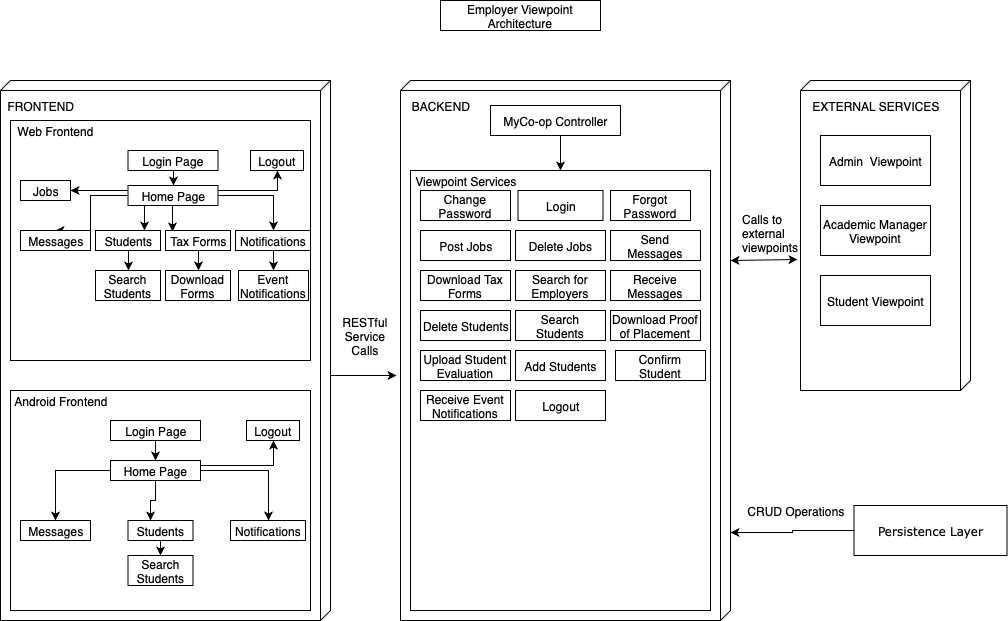

The diagram above was exported from draw.io. Its source (the exported page's mxGraphModel, read from the mxfile embedded in the PNG):
<mxGraphModel dx="1185" dy="702" grid="1" gridSize="10" guides="1" tooltips="1" connect="1" arrows="1" fold="1" page="1" pageScale="1" pageWidth="1100" pageHeight="850" background="#ffffff" math="0" shadow="0">
  <root>
    <mxCell id="0" />
    <mxCell id="1" parent="0" />
    <mxCell id="39150e848f15840c-1" value="" style="verticalAlign=top;align=left;spacingTop=8;spacingLeft=2;spacingRight=12;shape=cube;size=10;direction=south;fontStyle=4;html=1;rounded=0;shadow=0;comic=0;labelBackgroundColor=none;strokeColor=#000000;strokeWidth=1;fillColor=#ffffff;fontFamily=Verdana;fontSize=12;fontColor=#000000;" parent="1" vertex="1">
      <mxGeometry y="80" width="330" height="540" as="geometry" />
    </mxCell>
    <mxCell id="39150e848f15840c-2" value="" style="verticalAlign=top;align=left;spacingTop=8;spacingLeft=2;spacingRight=12;shape=cube;size=10;direction=south;fontStyle=4;html=1;rounded=0;shadow=0;comic=0;labelBackgroundColor=none;strokeColor=#000000;strokeWidth=1;fillColor=#ffffff;fontFamily=Verdana;fontSize=12;fontColor=#000000;" parent="1" vertex="1">
      <mxGeometry x="400" y="80" width="330" height="540" as="geometry" />
    </mxCell>
    <mxCell id="39150e848f15840c-3" value="" style="verticalAlign=top;align=left;spacingTop=8;spacingLeft=2;spacingRight=12;shape=cube;size=10;direction=south;fontStyle=4;html=1;rounded=0;shadow=0;comic=0;labelBackgroundColor=none;strokeColor=#000000;strokeWidth=1;fillColor=#ffffff;fontFamily=Verdana;fontSize=12;fontColor=#000000;" parent="1" vertex="1">
      <mxGeometry x="800" y="80" width="170" height="310" as="geometry" />
    </mxCell>
    <mxCell id="fa9p7WECJV2NGi6T1Mxi-114" style="edgeStyle=orthogonalEdgeStyle;rounded=0;orthogonalLoop=1;jettySize=auto;html=1;exitX=0;exitY=0.5;exitDx=0;exitDy=0;entryX=0.837;entryY=0;entryDx=0;entryDy=0;entryPerimeter=0;" edge="1" parent="1" source="39150e848f15840c-8" target="39150e848f15840c-2">
      <mxGeometry relative="1" as="geometry" />
    </mxCell>
    <mxCell id="39150e848f15840c-8" value="Persistence Layer" style="html=1;rounded=0;shadow=0;comic=0;labelBackgroundColor=none;strokeColor=#000000;strokeWidth=1;fillColor=#ffffff;fontFamily=Verdana;fontSize=12;fontColor=#000000;align=center;" parent="1" vertex="1">
      <mxGeometry x="853.5" y="505" width="153" height="50" as="geometry" />
    </mxCell>
    <mxCell id="fa9p7WECJV2NGi6T1Mxi-3" value="Employer Viewpoint Architecture" style="rounded=0;whiteSpace=wrap;html=1;" vertex="1" parent="1">
      <mxGeometry x="440" width="160" height="30" as="geometry" />
    </mxCell>
    <mxCell id="fa9p7WECJV2NGi6T1Mxi-4" value="FRONTEND" style="text;html=1;strokeColor=none;fillColor=none;align=center;verticalAlign=middle;whiteSpace=wrap;rounded=0;" vertex="1" parent="1">
      <mxGeometry x="20" y="95" width="40" height="20" as="geometry" />
    </mxCell>
    <mxCell id="fa9p7WECJV2NGi6T1Mxi-5" value="" style="rounded=0;whiteSpace=wrap;html=1;" vertex="1" parent="1">
      <mxGeometry x="10" y="120" width="300" height="240" as="geometry" />
    </mxCell>
    <mxCell id="fa9p7WECJV2NGi6T1Mxi-6" value="Web Frontend" style="text;html=1;strokeColor=none;fillColor=none;align=center;verticalAlign=middle;whiteSpace=wrap;rounded=0;" vertex="1" parent="1">
      <mxGeometry x="10" y="120" width="90" height="20" as="geometry" />
    </mxCell>
    <mxCell id="fa9p7WECJV2NGi6T1Mxi-7" value="" style="rounded=0;whiteSpace=wrap;html=1;" vertex="1" parent="1">
      <mxGeometry x="10" y="390" width="300" height="220" as="geometry" />
    </mxCell>
    <mxCell id="fa9p7WECJV2NGi6T1Mxi-8" value="Android Frontend" style="text;html=1;strokeColor=none;fillColor=none;align=center;verticalAlign=middle;whiteSpace=wrap;rounded=0;" vertex="1" parent="1">
      <mxGeometry x="10" y="390" width="100" height="20" as="geometry" />
    </mxCell>
    <mxCell id="fa9p7WECJV2NGi6T1Mxi-9" value="Login Page&lt;br&gt;" style="rounded=0;whiteSpace=wrap;html=1;" vertex="1" parent="1">
      <mxGeometry x="127.5" y="150" width="90" height="20" as="geometry" />
    </mxCell>
    <mxCell id="fa9p7WECJV2NGi6T1Mxi-11" value="" style="endArrow=classic;html=1;exitX=0.5;exitY=1;exitDx=0;exitDy=0;entryX=0.5;entryY=0;entryDx=0;entryDy=0;" edge="1" parent="1" source="fa9p7WECJV2NGi6T1Mxi-9" target="fa9p7WECJV2NGi6T1Mxi-12">
      <mxGeometry width="50" height="50" relative="1" as="geometry">
        <mxPoint x="130" y="200" as="sourcePoint" />
        <mxPoint x="180" y="150" as="targetPoint" />
      </mxGeometry>
    </mxCell>
    <mxCell id="fa9p7WECJV2NGi6T1Mxi-60" style="edgeStyle=orthogonalEdgeStyle;rounded=0;orthogonalLoop=1;jettySize=auto;html=1;exitX=0;exitY=0.5;exitDx=0;exitDy=0;entryX=0.5;entryY=0;entryDx=0;entryDy=0;" edge="1" parent="1" source="fa9p7WECJV2NGi6T1Mxi-12" target="fa9p7WECJV2NGi6T1Mxi-40">
      <mxGeometry relative="1" as="geometry">
        <Array as="points">
          <mxPoint x="90" y="195" />
          <mxPoint x="90" y="230" />
        </Array>
      </mxGeometry>
    </mxCell>
    <mxCell id="fa9p7WECJV2NGi6T1Mxi-71" style="edgeStyle=orthogonalEdgeStyle;rounded=0;orthogonalLoop=1;jettySize=auto;html=1;exitX=0.75;exitY=1;exitDx=0;exitDy=0;entryX=0.108;entryY=0.05;entryDx=0;entryDy=0;entryPerimeter=0;" edge="1" parent="1" source="fa9p7WECJV2NGi6T1Mxi-12" target="fa9p7WECJV2NGi6T1Mxi-42">
      <mxGeometry relative="1" as="geometry" />
    </mxCell>
    <mxCell id="fa9p7WECJV2NGi6T1Mxi-72" style="edgeStyle=orthogonalEdgeStyle;rounded=0;orthogonalLoop=1;jettySize=auto;html=1;exitX=1;exitY=0.5;exitDx=0;exitDy=0;entryX=0.5;entryY=0;entryDx=0;entryDy=0;" edge="1" parent="1" source="fa9p7WECJV2NGi6T1Mxi-12">
      <mxGeometry relative="1" as="geometry">
        <mxPoint x="273" y="230" as="targetPoint" />
      </mxGeometry>
    </mxCell>
    <mxCell id="fa9p7WECJV2NGi6T1Mxi-73" style="edgeStyle=orthogonalEdgeStyle;rounded=0;orthogonalLoop=1;jettySize=auto;html=1;exitX=0.25;exitY=1;exitDx=0;exitDy=0;entryX=0.75;entryY=0;entryDx=0;entryDy=0;" edge="1" parent="1" source="fa9p7WECJV2NGi6T1Mxi-12" target="fa9p7WECJV2NGi6T1Mxi-41">
      <mxGeometry relative="1" as="geometry" />
    </mxCell>
    <mxCell id="fa9p7WECJV2NGi6T1Mxi-88" style="edgeStyle=orthogonalEdgeStyle;rounded=0;orthogonalLoop=1;jettySize=auto;html=1;exitX=0;exitY=0.25;exitDx=0;exitDy=0;entryX=1;entryY=0.5;entryDx=0;entryDy=0;" edge="1" parent="1" source="fa9p7WECJV2NGi6T1Mxi-12" target="fa9p7WECJV2NGi6T1Mxi-87">
      <mxGeometry relative="1" as="geometry" />
    </mxCell>
    <mxCell id="fa9p7WECJV2NGi6T1Mxi-93" style="edgeStyle=orthogonalEdgeStyle;rounded=0;orthogonalLoop=1;jettySize=auto;html=1;exitX=1;exitY=0.25;exitDx=0;exitDy=0;entryX=0.5;entryY=1;entryDx=0;entryDy=0;" edge="1" parent="1" source="fa9p7WECJV2NGi6T1Mxi-12" target="fa9p7WECJV2NGi6T1Mxi-89">
      <mxGeometry relative="1" as="geometry" />
    </mxCell>
    <mxCell id="fa9p7WECJV2NGi6T1Mxi-12" value="Home Page" style="rounded=0;whiteSpace=wrap;html=1;" vertex="1" parent="1">
      <mxGeometry x="127.5" y="185" width="90" height="20" as="geometry" />
    </mxCell>
    <mxCell id="fa9p7WECJV2NGi6T1Mxi-13" value="Login Page&lt;br&gt;" style="rounded=0;whiteSpace=wrap;html=1;" vertex="1" parent="1">
      <mxGeometry x="110" y="420" width="90" height="20" as="geometry" />
    </mxCell>
    <mxCell id="fa9p7WECJV2NGi6T1Mxi-15" value="" style="endArrow=classic;html=1;exitX=0.5;exitY=1;exitDx=0;exitDy=0;entryX=0.5;entryY=0;entryDx=0;entryDy=0;" edge="1" parent="1" source="fa9p7WECJV2NGi6T1Mxi-13" target="fa9p7WECJV2NGi6T1Mxi-16">
      <mxGeometry width="50" height="50" relative="1" as="geometry">
        <mxPoint x="165" y="160" as="sourcePoint" />
        <mxPoint x="165" y="178" as="targetPoint" />
      </mxGeometry>
    </mxCell>
    <mxCell id="fa9p7WECJV2NGi6T1Mxi-55" style="edgeStyle=orthogonalEdgeStyle;rounded=0;orthogonalLoop=1;jettySize=auto;html=1;exitX=0;exitY=0.5;exitDx=0;exitDy=0;entryX=0.5;entryY=0;entryDx=0;entryDy=0;" edge="1" parent="1" source="fa9p7WECJV2NGi6T1Mxi-16" target="fa9p7WECJV2NGi6T1Mxi-51">
      <mxGeometry relative="1" as="geometry" />
    </mxCell>
    <mxCell id="fa9p7WECJV2NGi6T1Mxi-84" style="edgeStyle=orthogonalEdgeStyle;rounded=0;orthogonalLoop=1;jettySize=auto;html=1;exitX=0.5;exitY=1;exitDx=0;exitDy=0;" edge="1" parent="1" source="fa9p7WECJV2NGi6T1Mxi-16" target="fa9p7WECJV2NGi6T1Mxi-52">
      <mxGeometry relative="1" as="geometry">
        <Array as="points">
          <mxPoint x="155" y="500" />
          <mxPoint x="150" y="500" />
        </Array>
      </mxGeometry>
    </mxCell>
    <mxCell id="fa9p7WECJV2NGi6T1Mxi-86" style="edgeStyle=orthogonalEdgeStyle;rounded=0;orthogonalLoop=1;jettySize=auto;html=1;exitX=1;exitY=0.5;exitDx=0;exitDy=0;entryX=0.5;entryY=0;entryDx=0;entryDy=0;" edge="1" parent="1" source="fa9p7WECJV2NGi6T1Mxi-16" target="fa9p7WECJV2NGi6T1Mxi-85">
      <mxGeometry relative="1" as="geometry" />
    </mxCell>
    <mxCell id="fa9p7WECJV2NGi6T1Mxi-94" style="edgeStyle=orthogonalEdgeStyle;rounded=0;orthogonalLoop=1;jettySize=auto;html=1;exitX=1;exitY=0.25;exitDx=0;exitDy=0;entryX=0.5;entryY=1;entryDx=0;entryDy=0;" edge="1" parent="1" source="fa9p7WECJV2NGi6T1Mxi-16" target="fa9p7WECJV2NGi6T1Mxi-91">
      <mxGeometry relative="1" as="geometry" />
    </mxCell>
    <mxCell id="fa9p7WECJV2NGi6T1Mxi-16" value="Home Page" style="rounded=0;whiteSpace=wrap;html=1;" vertex="1" parent="1">
      <mxGeometry x="110" y="460" width="90" height="20" as="geometry" />
    </mxCell>
    <mxCell id="fa9p7WECJV2NGi6T1Mxi-17" value="BACKEND" style="text;html=1;strokeColor=none;fillColor=none;align=center;verticalAlign=middle;whiteSpace=wrap;rounded=0;" vertex="1" parent="1">
      <mxGeometry x="420" y="95" width="40" height="20" as="geometry" />
    </mxCell>
    <mxCell id="fa9p7WECJV2NGi6T1Mxi-24" value="" style="edgeStyle=orthogonalEdgeStyle;rounded=0;orthogonalLoop=1;jettySize=auto;html=1;" edge="1" parent="1" source="fa9p7WECJV2NGi6T1Mxi-18">
      <mxGeometry relative="1" as="geometry">
        <mxPoint x="560" y="170" as="targetPoint" />
        <Array as="points">
          <mxPoint x="560" y="150" />
          <mxPoint x="560" y="150" />
        </Array>
      </mxGeometry>
    </mxCell>
    <mxCell id="fa9p7WECJV2NGi6T1Mxi-18" value="MyCo-op Controller" style="rounded=0;whiteSpace=wrap;html=1;" vertex="1" parent="1">
      <mxGeometry x="490" y="105" width="130" height="30" as="geometry" />
    </mxCell>
    <mxCell id="fa9p7WECJV2NGi6T1Mxi-23" value="" style="rounded=0;whiteSpace=wrap;html=1;" vertex="1" parent="1">
      <mxGeometry x="410" y="170" width="300" height="440" as="geometry" />
    </mxCell>
    <mxCell id="fa9p7WECJV2NGi6T1Mxi-20" value="" style="endArrow=classic;html=1;" edge="1" parent="1">
      <mxGeometry width="50" height="50" relative="1" as="geometry">
        <mxPoint x="330" y="375" as="sourcePoint" />
        <mxPoint x="396" y="375" as="targetPoint" />
      </mxGeometry>
    </mxCell>
    <mxCell id="fa9p7WECJV2NGi6T1Mxi-22" value="RESTful&lt;br&gt;Service Calls&lt;br&gt;" style="text;html=1;strokeColor=none;fillColor=none;align=center;verticalAlign=middle;whiteSpace=wrap;rounded=0;" vertex="1" parent="1">
      <mxGeometry x="330" y="300" width="70" height="70" as="geometry" />
    </mxCell>
    <mxCell id="fa9p7WECJV2NGi6T1Mxi-26" value="Viewpoint Services" style="text;html=1;strokeColor=none;fillColor=none;align=center;verticalAlign=middle;whiteSpace=wrap;rounded=0;" vertex="1" parent="1">
      <mxGeometry x="410" y="170" width="110" height="20" as="geometry" />
    </mxCell>
    <mxCell id="fa9p7WECJV2NGi6T1Mxi-31" value="CRUD Operations" style="text;html=1;strokeColor=none;fillColor=none;align=center;verticalAlign=middle;whiteSpace=wrap;rounded=0;" vertex="1" parent="1">
      <mxGeometry x="730" y="500" width="130" height="20" as="geometry" />
    </mxCell>
    <mxCell id="fa9p7WECJV2NGi6T1Mxi-33" value="EXTERNAL SERVICES" style="text;html=1;strokeColor=none;fillColor=none;align=center;verticalAlign=middle;whiteSpace=wrap;rounded=0;" vertex="1" parent="1">
      <mxGeometry x="810" y="95" width="130" height="20" as="geometry" />
    </mxCell>
    <mxCell id="fa9p7WECJV2NGi6T1Mxi-35" value="Login" style="rounded=0;whiteSpace=wrap;html=1;" vertex="1" parent="1">
      <mxGeometry x="517.5" y="190" width="85" height="30" as="geometry" />
    </mxCell>
    <mxCell id="fa9p7WECJV2NGi6T1Mxi-37" value="Change Password" style="rounded=0;whiteSpace=wrap;html=1;" vertex="1" parent="1">
      <mxGeometry x="420" y="190" width="90" height="30" as="geometry" />
    </mxCell>
    <mxCell id="fa9p7WECJV2NGi6T1Mxi-38" value="Forgot Password" style="rounded=0;whiteSpace=wrap;html=1;" vertex="1" parent="1">
      <mxGeometry x="610" y="190" width="80" height="30" as="geometry" />
    </mxCell>
    <mxCell id="fa9p7WECJV2NGi6T1Mxi-40" value="Messages" style="rounded=0;whiteSpace=wrap;html=1;" vertex="1" parent="1">
      <mxGeometry x="20" y="230" width="70" height="20" as="geometry" />
    </mxCell>
    <mxCell id="fa9p7WECJV2NGi6T1Mxi-67" style="edgeStyle=orthogonalEdgeStyle;rounded=0;orthogonalLoop=1;jettySize=auto;html=1;exitX=0.5;exitY=1;exitDx=0;exitDy=0;entryX=0.5;entryY=0;entryDx=0;entryDy=0;" edge="1" parent="1" source="fa9p7WECJV2NGi6T1Mxi-41" target="fa9p7WECJV2NGi6T1Mxi-61">
      <mxGeometry relative="1" as="geometry" />
    </mxCell>
    <mxCell id="fa9p7WECJV2NGi6T1Mxi-41" value="Students" style="rounded=0;whiteSpace=wrap;html=1;" vertex="1" parent="1">
      <mxGeometry x="95" y="230" width="65" height="20" as="geometry" />
    </mxCell>
    <mxCell id="fa9p7WECJV2NGi6T1Mxi-66" style="edgeStyle=orthogonalEdgeStyle;rounded=0;orthogonalLoop=1;jettySize=auto;html=1;exitX=0.5;exitY=1;exitDx=0;exitDy=0;entryX=0.5;entryY=0;entryDx=0;entryDy=0;" edge="1" parent="1" source="fa9p7WECJV2NGi6T1Mxi-42" target="fa9p7WECJV2NGi6T1Mxi-62">
      <mxGeometry relative="1" as="geometry" />
    </mxCell>
    <mxCell id="fa9p7WECJV2NGi6T1Mxi-42" value="Tax Forms" style="rounded=0;whiteSpace=wrap;html=1;" vertex="1" parent="1">
      <mxGeometry x="165" y="230" width="65" height="20" as="geometry" />
    </mxCell>
    <mxCell id="fa9p7WECJV2NGi6T1Mxi-62" value="Download Forms" style="rounded=0;whiteSpace=wrap;html=1;" vertex="1" parent="1">
      <mxGeometry x="165" y="270" width="65" height="30" as="geometry" />
    </mxCell>
    <mxCell id="fa9p7WECJV2NGi6T1Mxi-51" value="Messages" style="rounded=0;whiteSpace=wrap;html=1;" vertex="1" parent="1">
      <mxGeometry x="20" y="520" width="70" height="20" as="geometry" />
    </mxCell>
    <mxCell id="fa9p7WECJV2NGi6T1Mxi-83" style="edgeStyle=orthogonalEdgeStyle;rounded=0;orthogonalLoop=1;jettySize=auto;html=1;exitX=0.5;exitY=1;exitDx=0;exitDy=0;entryX=0.5;entryY=0;entryDx=0;entryDy=0;" edge="1" parent="1" source="fa9p7WECJV2NGi6T1Mxi-52" target="fa9p7WECJV2NGi6T1Mxi-82">
      <mxGeometry relative="1" as="geometry" />
    </mxCell>
    <mxCell id="fa9p7WECJV2NGi6T1Mxi-52" value="Students" style="rounded=0;whiteSpace=wrap;html=1;" vertex="1" parent="1">
      <mxGeometry x="127.5" y="520" width="65" height="20" as="geometry" />
    </mxCell>
    <mxCell id="fa9p7WECJV2NGi6T1Mxi-61" value="Search Students" style="rounded=0;whiteSpace=wrap;html=1;" vertex="1" parent="1">
      <mxGeometry x="95" y="270" width="65" height="30" as="geometry" />
    </mxCell>
    <mxCell id="fa9p7WECJV2NGi6T1Mxi-78" value="" style="edgeStyle=orthogonalEdgeStyle;rounded=0;orthogonalLoop=1;jettySize=auto;html=1;" edge="1" parent="1" source="fa9p7WECJV2NGi6T1Mxi-74" target="fa9p7WECJV2NGi6T1Mxi-77">
      <mxGeometry relative="1" as="geometry" />
    </mxCell>
    <mxCell id="fa9p7WECJV2NGi6T1Mxi-74" value="Notifications" style="rounded=0;whiteSpace=wrap;html=1;" vertex="1" parent="1">
      <mxGeometry x="235" y="230" width="75" height="20" as="geometry" />
    </mxCell>
    <mxCell id="fa9p7WECJV2NGi6T1Mxi-77" value="Event Notifications" style="rounded=0;whiteSpace=wrap;html=1;" vertex="1" parent="1">
      <mxGeometry x="238" y="270" width="70" height="30" as="geometry" />
    </mxCell>
    <mxCell id="fa9p7WECJV2NGi6T1Mxi-82" value="Search Students" style="rounded=0;whiteSpace=wrap;html=1;" vertex="1" parent="1">
      <mxGeometry x="127.5" y="555" width="65" height="30" as="geometry" />
    </mxCell>
    <mxCell id="fa9p7WECJV2NGi6T1Mxi-85" value="Notifications" style="rounded=0;whiteSpace=wrap;html=1;" vertex="1" parent="1">
      <mxGeometry x="230" y="520" width="75" height="20" as="geometry" />
    </mxCell>
    <mxCell id="fa9p7WECJV2NGi6T1Mxi-87" value="Jobs" style="rounded=0;whiteSpace=wrap;html=1;" vertex="1" parent="1">
      <mxGeometry x="20" y="180" width="50" height="20" as="geometry" />
    </mxCell>
    <mxCell id="fa9p7WECJV2NGi6T1Mxi-89" value="Logout" style="rounded=0;whiteSpace=wrap;html=1;" vertex="1" parent="1">
      <mxGeometry x="250" y="150" width="53" height="20" as="geometry" />
    </mxCell>
    <mxCell id="fa9p7WECJV2NGi6T1Mxi-91" value="Logout" style="rounded=0;whiteSpace=wrap;html=1;" vertex="1" parent="1">
      <mxGeometry x="246" y="420" width="53" height="20" as="geometry" />
    </mxCell>
    <mxCell id="fa9p7WECJV2NGi6T1Mxi-95" value="Admin &amp;nbsp;Viewpoint" style="rounded=0;whiteSpace=wrap;html=1;" vertex="1" parent="1">
      <mxGeometry x="820" y="135" width="110" height="50" as="geometry" />
    </mxCell>
    <mxCell id="fa9p7WECJV2NGi6T1Mxi-96" value="Student Viewpoint" style="rounded=0;whiteSpace=wrap;html=1;" vertex="1" parent="1">
      <mxGeometry x="820" y="275" width="110" height="50" as="geometry" />
    </mxCell>
    <mxCell id="fa9p7WECJV2NGi6T1Mxi-97" value="Academic Manager Viewpoint" style="rounded=0;whiteSpace=wrap;html=1;" vertex="1" parent="1">
      <mxGeometry x="820" y="205" width="110" height="50" as="geometry" />
    </mxCell>
    <mxCell id="fa9p7WECJV2NGi6T1Mxi-98" value="Post Jobs" style="rounded=0;whiteSpace=wrap;html=1;" vertex="1" parent="1">
      <mxGeometry x="420" y="230" width="90" height="30" as="geometry" />
    </mxCell>
    <mxCell id="fa9p7WECJV2NGi6T1Mxi-99" value="Send Messages" style="rounded=0;whiteSpace=wrap;html=1;" vertex="1" parent="1">
      <mxGeometry x="610" y="230" width="90" height="30" as="geometry" />
    </mxCell>
    <mxCell id="fa9p7WECJV2NGi6T1Mxi-100" value="Receive Messages" style="rounded=0;whiteSpace=wrap;html=1;" vertex="1" parent="1">
      <mxGeometry x="610" y="270" width="90" height="30" as="geometry" />
    </mxCell>
    <mxCell id="fa9p7WECJV2NGi6T1Mxi-101" value="Search for Employers" style="rounded=0;whiteSpace=wrap;html=1;" vertex="1" parent="1">
      <mxGeometry x="515" y="270" width="90" height="30" as="geometry" />
    </mxCell>
    <mxCell id="fa9p7WECJV2NGi6T1Mxi-102" value="Delete Jobs" style="rounded=0;whiteSpace=wrap;html=1;" vertex="1" parent="1">
      <mxGeometry x="515" y="230" width="90" height="30" as="geometry" />
    </mxCell>
    <mxCell id="fa9p7WECJV2NGi6T1Mxi-103" value="Download Tax Forms" style="rounded=0;whiteSpace=wrap;html=1;" vertex="1" parent="1">
      <mxGeometry x="420" y="270" width="90" height="30" as="geometry" />
    </mxCell>
    <mxCell id="fa9p7WECJV2NGi6T1Mxi-104" value="Download Proof of Placement" style="rounded=0;whiteSpace=wrap;html=1;" vertex="1" parent="1">
      <mxGeometry x="610" y="310" width="90" height="30" as="geometry" />
    </mxCell>
    <mxCell id="fa9p7WECJV2NGi6T1Mxi-105" value="Delete Students" style="rounded=0;whiteSpace=wrap;html=1;" vertex="1" parent="1">
      <mxGeometry x="420" y="310" width="90" height="30" as="geometry" />
    </mxCell>
    <mxCell id="fa9p7WECJV2NGi6T1Mxi-106" value="Upload Student Evaluation" style="rounded=0;whiteSpace=wrap;html=1;" vertex="1" parent="1">
      <mxGeometry x="420" y="350" width="90" height="30" as="geometry" />
    </mxCell>
    <mxCell id="fa9p7WECJV2NGi6T1Mxi-107" value="Add Students" style="rounded=0;whiteSpace=wrap;html=1;" vertex="1" parent="1">
      <mxGeometry x="515" y="350" width="90" height="30" as="geometry" />
    </mxCell>
    <mxCell id="fa9p7WECJV2NGi6T1Mxi-108" value="Search Students" style="rounded=0;whiteSpace=wrap;html=1;" vertex="1" parent="1">
      <mxGeometry x="515" y="310" width="90" height="30" as="geometry" />
    </mxCell>
    <mxCell id="fa9p7WECJV2NGi6T1Mxi-111" value="Logout" style="rounded=0;whiteSpace=wrap;html=1;" vertex="1" parent="1">
      <mxGeometry x="515" y="390" width="90" height="30" as="geometry" />
    </mxCell>
    <mxCell id="fa9p7WECJV2NGi6T1Mxi-112" value="Receive Event Notifications" style="rounded=0;whiteSpace=wrap;html=1;" vertex="1" parent="1">
      <mxGeometry x="420" y="390" width="90" height="30" as="geometry" />
    </mxCell>
    <mxCell id="fa9p7WECJV2NGi6T1Mxi-113" value="Confirm Student" style="rounded=0;whiteSpace=wrap;html=1;" vertex="1" parent="1">
      <mxGeometry x="615" y="350" width="90" height="30" as="geometry" />
    </mxCell>
    <mxCell id="fa9p7WECJV2NGi6T1Mxi-116" value="" style="endArrow=classic;startArrow=classic;html=1;" edge="1" parent="1">
      <mxGeometry width="50" height="50" relative="1" as="geometry">
        <mxPoint x="730" y="260" as="sourcePoint" />
        <mxPoint x="797" y="259" as="targetPoint" />
      </mxGeometry>
    </mxCell>
    <mxCell id="fa9p7WECJV2NGi6T1Mxi-117" value="Calls to &lt;br&gt;external &lt;br&gt;viewpoints" style="text;html=1;resizable=0;points=[];autosize=1;align=left;verticalAlign=top;spacingTop=-4;" vertex="1" parent="1">
      <mxGeometry x="740" y="210" width="70" height="40" as="geometry" />
    </mxCell>
  </root>
</mxGraphModel>